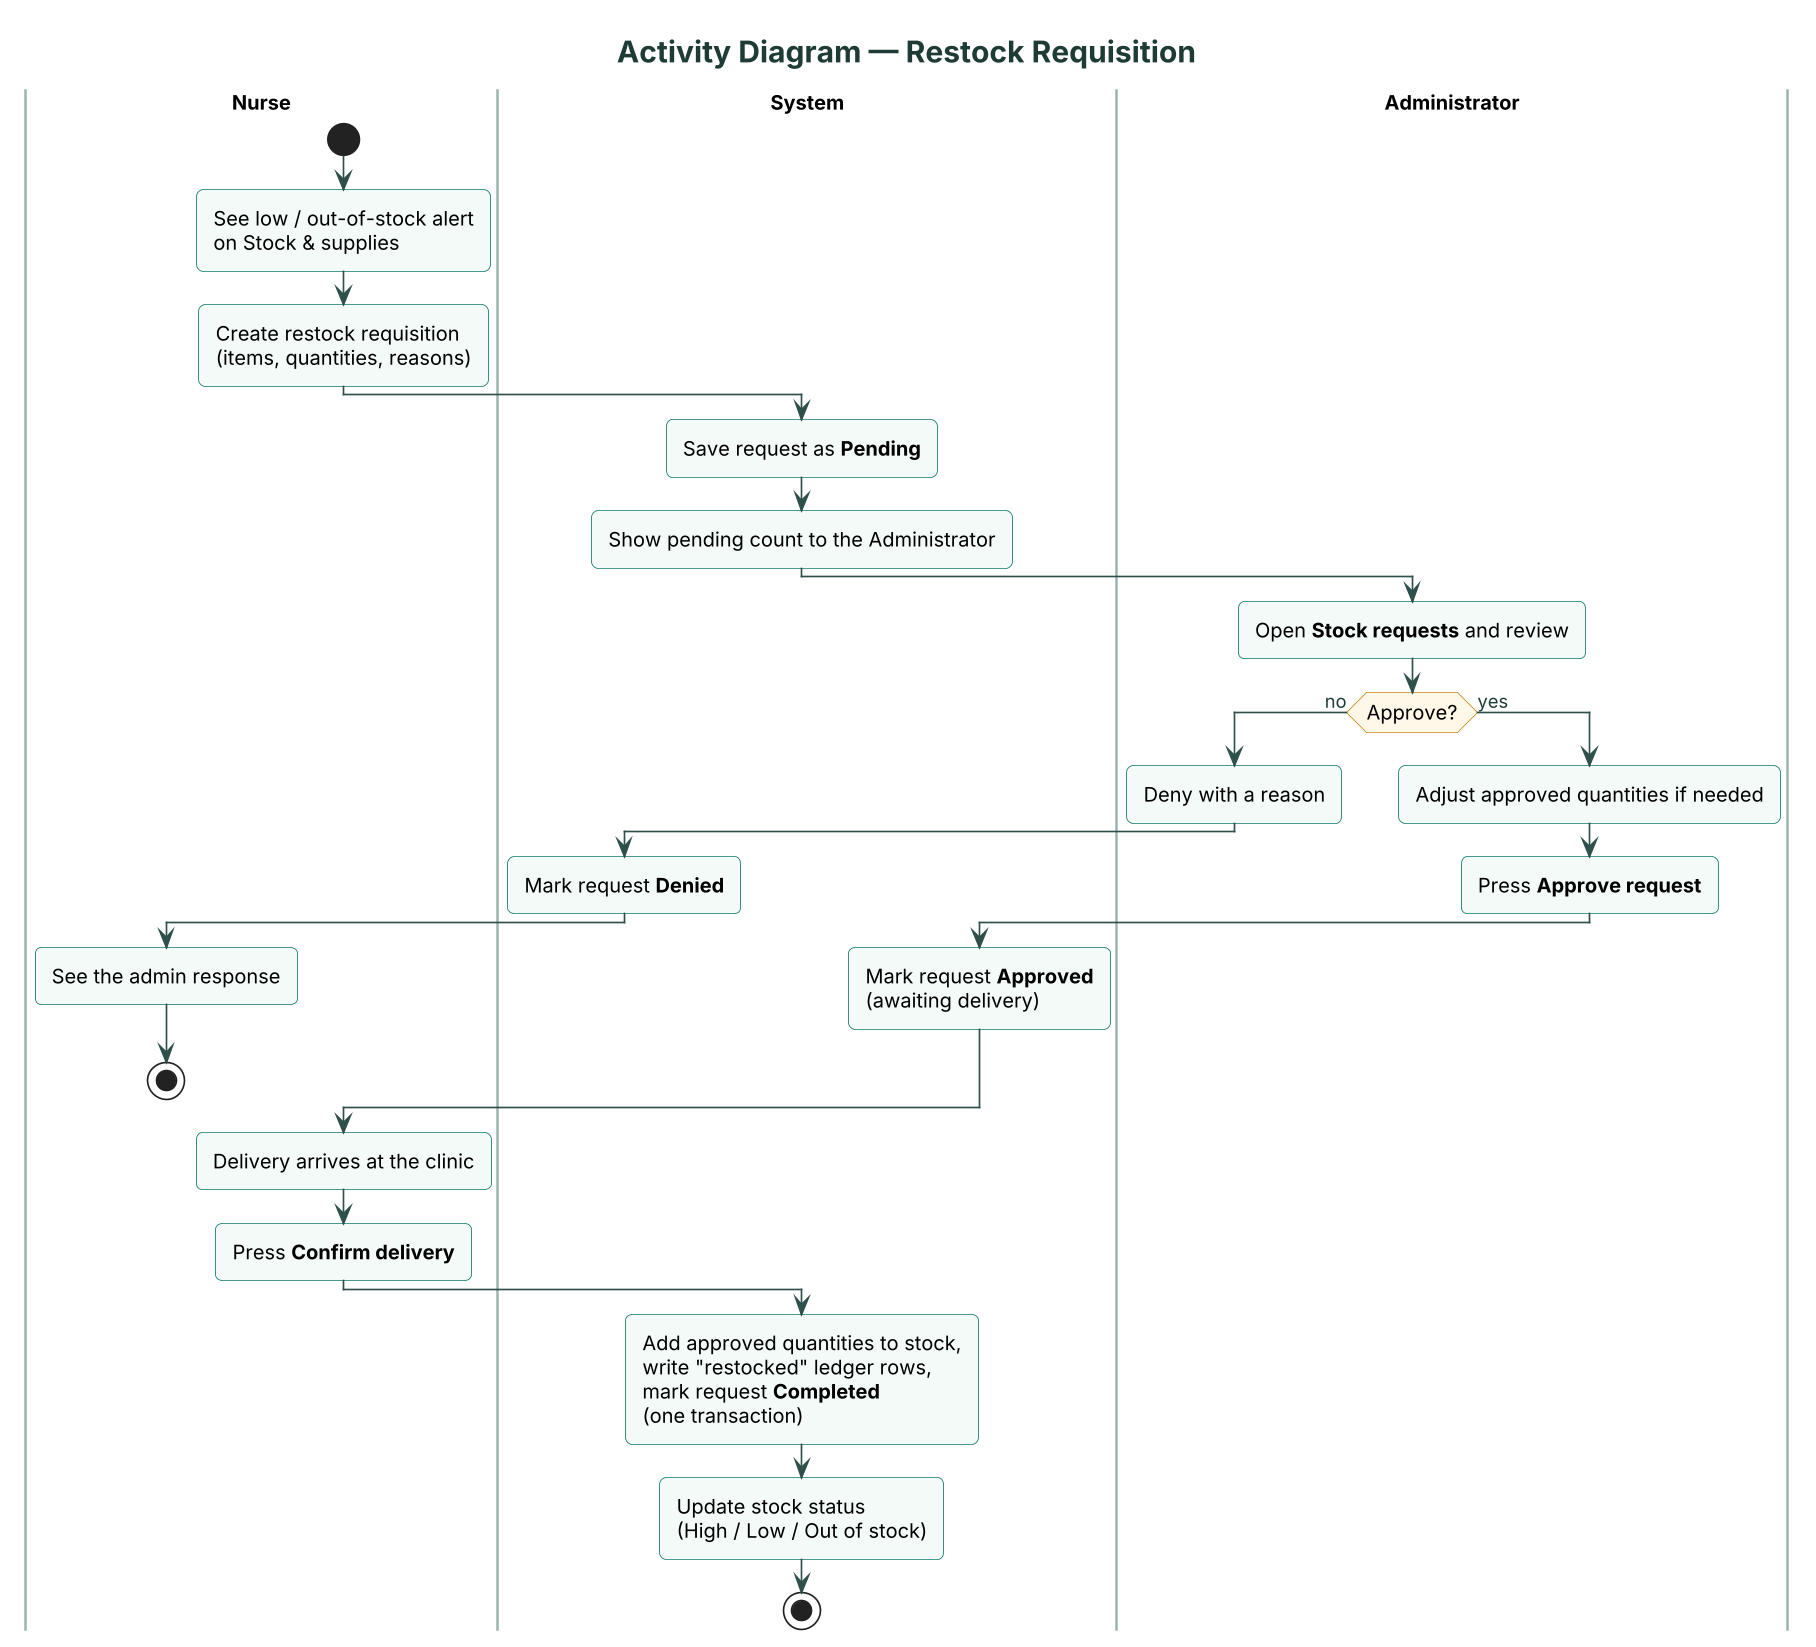

The diagram above was rendered by PlantUML. Its source (embedded in the PNG):
@startuml ISU_Infirmary_Activity_Restock
!include style.iuml
title Activity Diagram — Restock Requisition

|Nurse|
start
:See low / out-of-stock alert\non Stock & supplies;
:Create restock requisition\n(items, quantities, reasons);
|System|
:Save request as **Pending**;
:Show pending count to the Administrator;
|Administrator|
:Open **Stock requests** and review;
if (Approve?) then (no)
  :Deny with a reason;
  |System|
  :Mark request **Denied**;
  |Nurse|
  :See the admin response;
  stop
else (yes)
  |Administrator|
  :Adjust approved quantities if needed;
  :Press **Approve request**;
  |System|
  :Mark request **Approved**\n(awaiting delivery);
endif
|Nurse|
:Delivery arrives at the clinic;
:Press **Confirm delivery**;
|System|
:Add approved quantities to stock,\nwrite "restocked" ledger rows,\nmark request **Completed**\n(one transaction);
:Update stock status\n(High / Low / Out of stock);
stop
@enduml